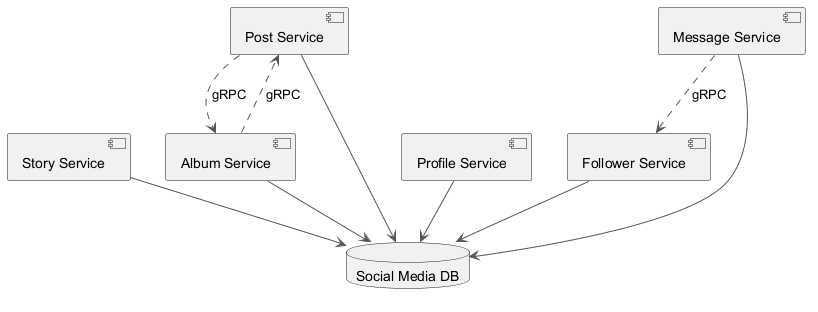

The diagram above was rendered by PlantUML. Its source (embedded in the PNG):
@startuml
skinparam backgroundColor #FFFFFF
skinparam classBackgroundColor #E8F4FA
skinparam classBorderColor #2C7DA0
skinparam ArrowColor #555555
component "Story Service" as C_StoryService
component "Post Service" as C_PostService
component "Album Service" as C_AlbumService
component "Profile Service" as C_ProfileService
component "Message Service" as C_MessageService
component "Follower Service" as C_FollowerService
database "Social Media DB" as DB_social_media
C_StoryService --> DB_social_media
C_PostService --> DB_social_media
C_AlbumService --> DB_social_media
C_ProfileService --> DB_social_media
C_MessageService --> DB_social_media
C_FollowerService --> DB_social_media
C_PostService ..> C_AlbumService : gRPC
C_MessageService ..> C_FollowerService : gRPC
C_AlbumService ..> C_PostService : gRPC
@enduml